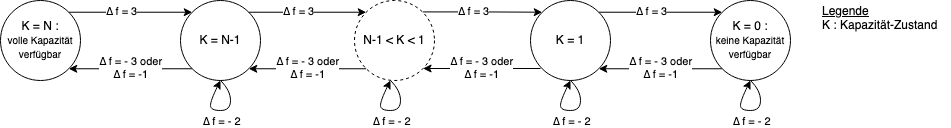

The diagram above was exported from draw.io. Its source (the exported page's mxGraphModel, read from the mxfile embedded in the PNG):
<mxGraphModel dx="582" dy="696" grid="1" gridSize="10" guides="1" tooltips="1" connect="1" arrows="1" fold="1" page="1" pageScale="1" pageWidth="850" pageHeight="1100" math="0" shadow="0">
  <root>
    <mxCell id="0" />
    <mxCell id="1" parent="0" />
    <mxCell id="vAemHN0AVeocn-DY7FAM-1" style="edgeStyle=orthogonalEdgeStyle;rounded=0;orthogonalLoop=1;jettySize=auto;html=1;exitX=1;exitY=0;exitDx=0;exitDy=0;entryX=0;entryY=0;entryDx=0;entryDy=0;" edge="1" parent="1" source="vAemHN0AVeocn-DY7FAM-3" target="vAemHN0AVeocn-DY7FAM-5">
      <mxGeometry relative="1" as="geometry" />
    </mxCell>
    <mxCell id="vAemHN0AVeocn-DY7FAM-2" value="∆ f = 3" style="edgeLabel;html=1;align=center;verticalAlign=middle;resizable=0;points=[];" vertex="1" connectable="0" parent="vAemHN0AVeocn-DY7FAM-1">
      <mxGeometry x="-0.1782" y="1" relative="1" as="geometry">
        <mxPoint x="1" as="offset" />
      </mxGeometry>
    </mxCell>
    <mxCell id="vAemHN0AVeocn-DY7FAM-3" value="&lt;div&gt;K = N : &lt;br&gt;&lt;/div&gt;&lt;div&gt;&lt;font style=&quot;font-size: 10px&quot;&gt;volle Kapazität verfügbar &lt;/font&gt;&lt;br&gt;&lt;/div&gt;" style="ellipse;whiteSpace=wrap;html=1;aspect=fixed;" vertex="1" parent="1">
      <mxGeometry width="80" height="80" as="geometry" />
    </mxCell>
    <mxCell id="vAemHN0AVeocn-DY7FAM-4" value="∆ f = - 3 oder &lt;br&gt;∆ f = -1" style="edgeStyle=orthogonalEdgeStyle;rounded=0;orthogonalLoop=1;jettySize=auto;html=1;exitX=0;exitY=1;exitDx=0;exitDy=0;entryX=1;entryY=1;entryDx=0;entryDy=0;" edge="1" parent="1" source="vAemHN0AVeocn-DY7FAM-5" target="vAemHN0AVeocn-DY7FAM-3">
      <mxGeometry relative="1" as="geometry" />
    </mxCell>
    <mxCell id="vAemHN0AVeocn-DY7FAM-5" value="K = N-1" style="ellipse;whiteSpace=wrap;html=1;aspect=fixed;" vertex="1" parent="1">
      <mxGeometry x="180" width="80" height="80" as="geometry" />
    </mxCell>
    <mxCell id="vAemHN0AVeocn-DY7FAM-6" value="" style="curved=1;endArrow=classic;html=1;entryX=0.5;entryY=1;entryDx=0;entryDy=0;exitX=0.5;exitY=1;exitDx=0;exitDy=0;" edge="1" parent="1" source="vAemHN0AVeocn-DY7FAM-5" target="vAemHN0AVeocn-DY7FAM-5">
      <mxGeometry width="50" height="50" relative="1" as="geometry">
        <mxPoint x="280" y="140" as="sourcePoint" />
        <mxPoint x="250" y="140" as="targetPoint" />
        <Array as="points">
          <mxPoint x="230" y="90" />
          <mxPoint x="230" y="110" />
          <mxPoint x="210" y="110" />
          <mxPoint x="210" y="100" />
        </Array>
      </mxGeometry>
    </mxCell>
    <mxCell id="vAemHN0AVeocn-DY7FAM-7" value="∆ f = - 2" style="edgeLabel;html=1;align=center;verticalAlign=middle;resizable=0;points=[];" vertex="1" connectable="0" parent="vAemHN0AVeocn-DY7FAM-6">
      <mxGeometry x="0.0569" y="-2" relative="1" as="geometry">
        <mxPoint x="2" y="12" as="offset" />
      </mxGeometry>
    </mxCell>
    <mxCell id="vAemHN0AVeocn-DY7FAM-8" style="edgeStyle=orthogonalEdgeStyle;rounded=0;orthogonalLoop=1;jettySize=auto;html=1;exitX=1;exitY=0;exitDx=0;exitDy=0;entryX=0;entryY=0;entryDx=0;entryDy=0;" edge="1" parent="1" source="vAemHN0AVeocn-DY7FAM-10" target="vAemHN0AVeocn-DY7FAM-12">
      <mxGeometry relative="1" as="geometry" />
    </mxCell>
    <mxCell id="vAemHN0AVeocn-DY7FAM-9" value="∆ f = 3" style="edgeLabel;html=1;align=center;verticalAlign=middle;resizable=0;points=[];" vertex="1" connectable="0" parent="vAemHN0AVeocn-DY7FAM-8">
      <mxGeometry x="-0.1782" y="1" relative="1" as="geometry">
        <mxPoint x="1" as="offset" />
      </mxGeometry>
    </mxCell>
    <mxCell id="vAemHN0AVeocn-DY7FAM-10" value="&lt;div&gt;K = 1&lt;font style=&quot;font-size: 10px&quot;&gt;&lt;/font&gt;&lt;br&gt;&lt;/div&gt;" style="ellipse;whiteSpace=wrap;html=1;aspect=fixed;" vertex="1" parent="1">
      <mxGeometry x="530" width="80" height="80" as="geometry" />
    </mxCell>
    <mxCell id="vAemHN0AVeocn-DY7FAM-11" value="∆ f = - 3 oder &lt;br&gt;∆ f = -1" style="edgeStyle=orthogonalEdgeStyle;rounded=0;orthogonalLoop=1;jettySize=auto;html=1;exitX=0;exitY=1;exitDx=0;exitDy=0;entryX=1;entryY=1;entryDx=0;entryDy=0;" edge="1" parent="1" source="vAemHN0AVeocn-DY7FAM-12" target="vAemHN0AVeocn-DY7FAM-10">
      <mxGeometry relative="1" as="geometry" />
    </mxCell>
    <mxCell id="vAemHN0AVeocn-DY7FAM-12" value="&lt;div&gt;K = 0 : &lt;br&gt;&lt;/div&gt;&lt;div&gt;&lt;font style=&quot;font-size: 10px&quot;&gt;keine Kapazität verfügbar&lt;/font&gt;&lt;br&gt;&lt;/div&gt;" style="ellipse;whiteSpace=wrap;html=1;aspect=fixed;" vertex="1" parent="1">
      <mxGeometry x="710" width="80" height="80" as="geometry" />
    </mxCell>
    <mxCell id="vAemHN0AVeocn-DY7FAM-13" value="" style="curved=1;endArrow=classic;html=1;entryX=0.5;entryY=1;entryDx=0;entryDy=0;exitX=0.5;exitY=1;exitDx=0;exitDy=0;" edge="1" parent="1" source="vAemHN0AVeocn-DY7FAM-12" target="vAemHN0AVeocn-DY7FAM-12">
      <mxGeometry width="50" height="50" relative="1" as="geometry">
        <mxPoint x="810" y="140" as="sourcePoint" />
        <mxPoint x="780" y="140" as="targetPoint" />
        <Array as="points">
          <mxPoint x="760" y="90" />
          <mxPoint x="760" y="110" />
          <mxPoint x="740" y="110" />
          <mxPoint x="740" y="100" />
        </Array>
      </mxGeometry>
    </mxCell>
    <mxCell id="vAemHN0AVeocn-DY7FAM-14" value="∆ f = - 2" style="edgeLabel;html=1;align=center;verticalAlign=middle;resizable=0;points=[];" vertex="1" connectable="0" parent="vAemHN0AVeocn-DY7FAM-13">
      <mxGeometry x="0.0569" y="-2" relative="1" as="geometry">
        <mxPoint x="2" y="12" as="offset" />
      </mxGeometry>
    </mxCell>
    <mxCell id="vAemHN0AVeocn-DY7FAM-15" value="N-1 &amp;lt; K &amp;lt; 1" style="ellipse;whiteSpace=wrap;html=1;aspect=fixed;dashed=1;" vertex="1" parent="1">
      <mxGeometry x="354" width="80" height="80" as="geometry" />
    </mxCell>
    <mxCell id="vAemHN0AVeocn-DY7FAM-16" style="edgeStyle=orthogonalEdgeStyle;rounded=0;orthogonalLoop=1;jettySize=auto;html=1;entryX=0;entryY=0;entryDx=0;entryDy=0;exitX=1;exitY=0;exitDx=0;exitDy=0;" edge="1" parent="1" source="vAemHN0AVeocn-DY7FAM-5" target="vAemHN0AVeocn-DY7FAM-15">
      <mxGeometry relative="1" as="geometry">
        <mxPoint x="78.28427124746202" y="21.715728752538325" as="sourcePoint" />
        <mxPoint x="201.7157287525381" y="21.71572875253787" as="targetPoint" />
      </mxGeometry>
    </mxCell>
    <mxCell id="vAemHN0AVeocn-DY7FAM-17" value="∆ f = 3" style="edgeLabel;html=1;align=center;verticalAlign=middle;resizable=0;points=[];" vertex="1" connectable="0" parent="vAemHN0AVeocn-DY7FAM-16">
      <mxGeometry x="-0.1782" y="1" relative="1" as="geometry">
        <mxPoint x="1" as="offset" />
      </mxGeometry>
    </mxCell>
    <mxCell id="vAemHN0AVeocn-DY7FAM-18" value="∆ f = - 3 oder &lt;br&gt;∆ f = -1" style="edgeStyle=orthogonalEdgeStyle;rounded=0;orthogonalLoop=1;jettySize=auto;html=1;exitX=0;exitY=1;exitDx=0;exitDy=0;entryX=1;entryY=1;entryDx=0;entryDy=0;" edge="1" parent="1" source="vAemHN0AVeocn-DY7FAM-15" target="vAemHN0AVeocn-DY7FAM-5">
      <mxGeometry relative="1" as="geometry">
        <mxPoint x="201.7157287525381" y="78.28427124746213" as="sourcePoint" />
        <mxPoint x="78.2842712474619" y="78.28427124746213" as="targetPoint" />
      </mxGeometry>
    </mxCell>
    <mxCell id="vAemHN0AVeocn-DY7FAM-19" style="edgeStyle=orthogonalEdgeStyle;rounded=0;orthogonalLoop=1;jettySize=auto;html=1;exitX=1;exitY=0;exitDx=0;exitDy=0;entryX=0;entryY=0;entryDx=0;entryDy=0;" edge="1" parent="1" target="vAemHN0AVeocn-DY7FAM-10">
      <mxGeometry relative="1" as="geometry">
        <mxPoint x="422.5642712474619" y="11.425728752537907" as="sourcePoint" />
        <mxPoint x="540" y="20" as="targetPoint" />
      </mxGeometry>
    </mxCell>
    <mxCell id="vAemHN0AVeocn-DY7FAM-20" value="∆ f = 3" style="edgeLabel;html=1;align=center;verticalAlign=middle;resizable=0;points=[];" vertex="1" connectable="0" parent="vAemHN0AVeocn-DY7FAM-19">
      <mxGeometry x="-0.1782" y="1" relative="1" as="geometry">
        <mxPoint x="1" as="offset" />
      </mxGeometry>
    </mxCell>
    <mxCell id="vAemHN0AVeocn-DY7FAM-21" value="∆ f = - 3 oder &lt;br&gt;∆ f = -1" style="edgeStyle=orthogonalEdgeStyle;rounded=0;orthogonalLoop=1;jettySize=auto;html=1;exitX=0;exitY=1;exitDx=0;exitDy=0;entryX=1;entryY=1;entryDx=0;entryDy=0;" edge="1" parent="1">
      <mxGeometry relative="1" as="geometry">
        <mxPoint x="539.9957287525381" y="67.99427124746217" as="sourcePoint" />
        <mxPoint x="422.5642712474619" y="67.99427124746217" as="targetPoint" />
      </mxGeometry>
    </mxCell>
    <mxCell id="vAemHN0AVeocn-DY7FAM-22" value="" style="curved=1;endArrow=classic;html=1;entryX=0.5;entryY=1;entryDx=0;entryDy=0;exitX=0.5;exitY=1;exitDx=0;exitDy=0;" edge="1" parent="1">
      <mxGeometry width="50" height="50" relative="1" as="geometry">
        <mxPoint x="570" y="80" as="sourcePoint" />
        <mxPoint x="570" y="80" as="targetPoint" />
        <Array as="points">
          <mxPoint x="580" y="90" />
          <mxPoint x="580" y="110" />
          <mxPoint x="560" y="110" />
          <mxPoint x="560" y="100" />
        </Array>
      </mxGeometry>
    </mxCell>
    <mxCell id="vAemHN0AVeocn-DY7FAM-23" value="∆ f = - 2" style="edgeLabel;html=1;align=center;verticalAlign=middle;resizable=0;points=[];" vertex="1" connectable="0" parent="vAemHN0AVeocn-DY7FAM-22">
      <mxGeometry x="0.0569" y="-2" relative="1" as="geometry">
        <mxPoint x="2" y="12" as="offset" />
      </mxGeometry>
    </mxCell>
    <mxCell id="vAemHN0AVeocn-DY7FAM-24" value="&lt;div align=&quot;left&quot;&gt;&lt;u&gt;Legende&lt;/u&gt;&lt;/div&gt;&lt;div align=&quot;left&quot;&gt;K : Kapazität-Zustand&lt;br&gt;&lt;/div&gt;&lt;div align=&quot;left&quot;&gt;&lt;br&gt;&lt;/div&gt;" style="text;html=1;align=left;verticalAlign=middle;resizable=0;points=[];autosize=1;strokeColor=none;" vertex="1" parent="1">
      <mxGeometry x="820" width="130" height="50" as="geometry" />
    </mxCell>
    <mxCell id="vAemHN0AVeocn-DY7FAM-25" value="" style="curved=1;endArrow=classic;html=1;entryX=0.5;entryY=1;entryDx=0;entryDy=0;exitX=0.5;exitY=1;exitDx=0;exitDy=0;" edge="1" parent="1">
      <mxGeometry width="50" height="50" relative="1" as="geometry">
        <mxPoint x="390" y="80" as="sourcePoint" />
        <mxPoint x="390" y="80" as="targetPoint" />
        <Array as="points">
          <mxPoint x="400" y="90" />
          <mxPoint x="400" y="110" />
          <mxPoint x="380" y="110" />
          <mxPoint x="380" y="100" />
        </Array>
      </mxGeometry>
    </mxCell>
    <mxCell id="vAemHN0AVeocn-DY7FAM-26" value="∆ f = - 2" style="edgeLabel;html=1;align=center;verticalAlign=middle;resizable=0;points=[];" vertex="1" connectable="0" parent="vAemHN0AVeocn-DY7FAM-25">
      <mxGeometry x="0.0569" y="-2" relative="1" as="geometry">
        <mxPoint x="2" y="12" as="offset" />
      </mxGeometry>
    </mxCell>
  </root>
</mxGraphModel>